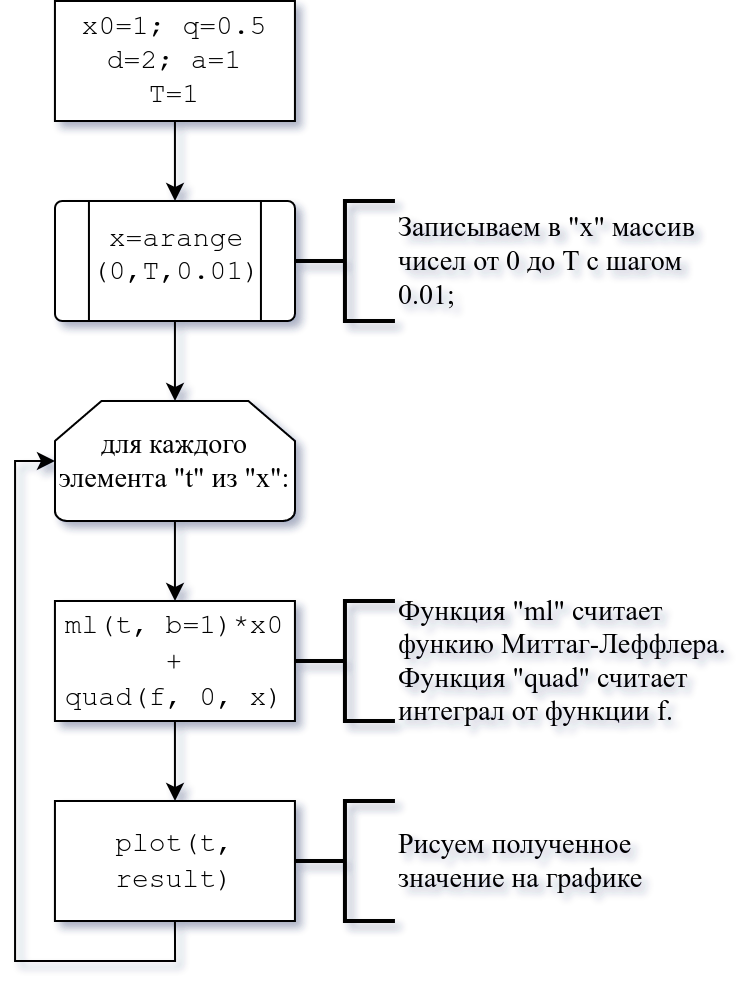

The diagram above was exported from draw.io. Its source (the exported page's mxGraphModel, read from the mxfile embedded in the PNG):
<mxGraphModel dx="981" dy="526" grid="1" gridSize="10" guides="1" tooltips="1" connect="1" arrows="1" fold="1" page="1" pageScale="1" pageWidth="850" pageHeight="1100" math="0" shadow="0">
  <root>
    <mxCell id="0" />
    <mxCell id="1" parent="0" />
    <mxCell id="2" style="edgeStyle=orthogonalEdgeStyle;rounded=0;orthogonalLoop=1;jettySize=auto;html=1;exitX=0.5;exitY=1;exitDx=0;exitDy=0;entryX=0.5;entryY=0;entryDx=0;entryDy=0;fontFamily=Times New Roman;fontSize=14;" edge="1" source="3" parent="1">
      <mxGeometry relative="1" as="geometry">
        <mxPoint x="89.97000000000003" y="110" as="targetPoint" />
      </mxGeometry>
    </mxCell>
    <mxCell id="3" value="&lt;div style=&quot;font-size: 14px&quot;&gt;x0=1; q=0.5&lt;/div&gt;&lt;div style=&quot;font-size: 14px&quot;&gt;d=2; a=1&lt;/div&gt;&lt;div style=&quot;font-size: 14px&quot;&gt;T=1&lt;br style=&quot;font-size: 14px&quot;&gt;&lt;/div&gt;" style="rounded=0;whiteSpace=wrap;html=1;fontFamily=Courier New;fontSize=14;spacing=2;" vertex="1" parent="1">
      <mxGeometry x="29.97" y="10" width="120" height="60" as="geometry" />
    </mxCell>
    <mxCell id="4" style="edgeStyle=orthogonalEdgeStyle;rounded=0;orthogonalLoop=1;jettySize=auto;html=1;exitX=0.5;exitY=1;exitDx=0;exitDy=0;entryX=0.5;entryY=0;entryDx=0;entryDy=0;entryPerimeter=0;fontFamily=Times New Roman;fontSize=14;" edge="1" target="7" parent="1">
      <mxGeometry relative="1" as="geometry">
        <mxPoint x="89.97000000000003" y="169.9999999999999" as="sourcePoint" />
      </mxGeometry>
    </mxCell>
    <mxCell id="5" value="&lt;div&gt;Записываем в &quot;x&quot; массив&lt;/div&gt;&lt;div&gt;чисел от 0 до T с шагом&lt;/div&gt;&lt;div&gt;0.01;&lt;br&gt;&lt;/div&gt;" style="strokeWidth=2;html=1;shape=mxgraph.flowchart.annotation_2;align=left;labelPosition=right;pointerEvents=1;fontFamily=Times New Roman;fontSize=14;" vertex="1" parent="1">
      <mxGeometry x="149.97" y="110" width="50" height="60" as="geometry" />
    </mxCell>
    <mxCell id="6" value="" style="edgeStyle=orthogonalEdgeStyle;rounded=0;orthogonalLoop=1;jettySize=auto;html=1;fontFamily=Courier New;fontSize=14;" edge="1" source="7" target="11" parent="1">
      <mxGeometry relative="1" as="geometry" />
    </mxCell>
    <mxCell id="7" value="для каждого элемента &quot;t&quot; из &quot;x&quot;:" style="strokeWidth=1;html=1;shape=mxgraph.flowchart.loop_limit;whiteSpace=wrap;fontFamily=Times New Roman;fontSize=14;" vertex="1" parent="1">
      <mxGeometry x="29.97" y="210" width="120" height="60" as="geometry" />
    </mxCell>
    <mxCell id="8" value="" style="verticalLabelPosition=bottom;verticalAlign=top;html=1;shape=process;whiteSpace=wrap;rounded=1;size=0.14;arcSize=6;fontFamily=Times New Roman;fontSize=14;strokeWidth=1;" vertex="1" parent="1">
      <mxGeometry x="29.97" y="110" width="120" height="60" as="geometry" />
    </mxCell>
    <mxCell id="9" value="&lt;div&gt;&amp;nbsp;x=arange&lt;/div&gt;&lt;div&gt;(0,T,0.01)&lt;/div&gt;" style="text;whiteSpace=wrap;html=1;fontSize=14;fontFamily=Courier New;" vertex="1" parent="1">
      <mxGeometry x="46.97" y="114" width="79" height="50" as="geometry" />
    </mxCell>
    <mxCell id="10" style="edgeStyle=orthogonalEdgeStyle;rounded=0;orthogonalLoop=1;jettySize=auto;html=1;exitX=0.5;exitY=1;exitDx=0;exitDy=0;entryX=0.5;entryY=0;entryDx=0;entryDy=0;fontFamily=Courier New;fontSize=14;" edge="1" source="11" target="14" parent="1">
      <mxGeometry relative="1" as="geometry" />
    </mxCell>
    <mxCell id="11" value="&lt;div&gt;&lt;font face=&quot;Courier New&quot;&gt;ml(t, b=1)*x0 +&lt;/font&gt;&lt;/div&gt;&lt;div&gt;&lt;font face=&quot;Courier New&quot;&gt;quad(f, 0, x)&lt;br&gt;&lt;/font&gt;&lt;/div&gt;" style="rounded=0;whiteSpace=wrap;html=1;fontFamily=Times New Roman;fontSize=14;strokeWidth=1;" vertex="1" parent="1">
      <mxGeometry x="29.97" y="310" width="120" height="60" as="geometry" />
    </mxCell>
    <mxCell id="12" value="&lt;div&gt;Функция &quot;ml&quot; считает&lt;/div&gt;&lt;div&gt;функию Миттаг-Леффлера.&lt;/div&gt;&lt;div&gt;Функция &quot;quad&quot; считает&lt;/div&gt;&lt;div&gt;интеграл от функции f.&lt;br&gt;&lt;/div&gt;" style="strokeWidth=2;html=1;shape=mxgraph.flowchart.annotation_2;align=left;labelPosition=right;pointerEvents=1;fontFamily=Times New Roman;fontSize=14;" vertex="1" parent="1">
      <mxGeometry x="149.97" y="310" width="50" height="60" as="geometry" />
    </mxCell>
    <mxCell id="13" style="edgeStyle=orthogonalEdgeStyle;rounded=0;orthogonalLoop=1;jettySize=auto;html=1;exitX=0.5;exitY=1;exitDx=0;exitDy=0;entryX=0;entryY=0.5;entryDx=0;entryDy=0;entryPerimeter=0;fontFamily=Times New Roman;fontSize=14;" edge="1" source="14" target="7" parent="1">
      <mxGeometry relative="1" as="geometry" />
    </mxCell>
    <mxCell id="14" value="&lt;font face=&quot;Courier New&quot;&gt;plot(t, result)&lt;br&gt;&lt;/font&gt;" style="rounded=0;whiteSpace=wrap;html=1;fontFamily=Times New Roman;fontSize=14;strokeWidth=1;" vertex="1" parent="1">
      <mxGeometry x="29.97" y="410" width="120" height="60" as="geometry" />
    </mxCell>
    <mxCell id="15" value="&lt;div&gt;Рисуем полученное&lt;/div&gt;&lt;div&gt;значение на графике&lt;/div&gt;" style="strokeWidth=2;html=1;shape=mxgraph.flowchart.annotation_2;align=left;labelPosition=right;pointerEvents=1;fontFamily=Times New Roman;fontSize=14;" vertex="1" parent="1">
      <mxGeometry x="149.97" y="410" width="50" height="60" as="geometry" />
    </mxCell>
  </root>
</mxGraphModel>